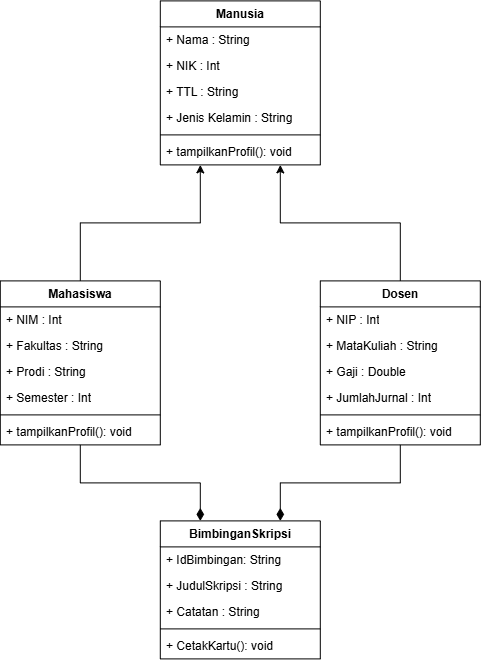

The diagram above was exported from draw.io. Its source (the exported page's mxGraphModel, read from the mxfile embedded in the PNG):
<mxGraphModel dx="645" dy="414" grid="1" gridSize="10" guides="1" tooltips="1" connect="1" arrows="1" fold="1" page="1" pageScale="1" pageWidth="1169" pageHeight="827" math="0" shadow="0">
  <root>
    <mxCell id="0" />
    <mxCell id="1" parent="0" />
    <mxCell id="J8I6QKtcsmCvsEEpPtD9-1" parent="1" style="swimlane;fontStyle=1;align=center;verticalAlign=top;childLayout=stackLayout;horizontal=1;startSize=26;horizontalStack=0;resizeParent=1;resizeParentMax=0;resizeLast=0;collapsible=1;marginBottom=0;whiteSpace=wrap;html=1;" value="Manusia" vertex="1">
      <mxGeometry height="164" width="160" x="320" y="40" as="geometry" />
    </mxCell>
    <mxCell id="J8I6QKtcsmCvsEEpPtD9-2" parent="J8I6QKtcsmCvsEEpPtD9-1" style="text;strokeColor=none;fillColor=none;align=left;verticalAlign=top;spacingLeft=4;spacingRight=4;overflow=hidden;rotatable=0;points=[[0,0.5],[1,0.5]];portConstraint=eastwest;whiteSpace=wrap;html=1;" value="+ Nama : String" vertex="1">
      <mxGeometry height="26" width="160" y="26" as="geometry" />
    </mxCell>
    <mxCell id="J8I6QKtcsmCvsEEpPtD9-17" parent="J8I6QKtcsmCvsEEpPtD9-1" style="text;strokeColor=none;fillColor=none;align=left;verticalAlign=top;spacingLeft=4;spacingRight=4;overflow=hidden;rotatable=0;points=[[0,0.5],[1,0.5]];portConstraint=eastwest;whiteSpace=wrap;html=1;" value="+ NIK : Int" vertex="1">
      <mxGeometry height="26" width="160" y="52" as="geometry" />
    </mxCell>
    <mxCell id="J8I6QKtcsmCvsEEpPtD9-19" parent="J8I6QKtcsmCvsEEpPtD9-1" style="text;strokeColor=none;fillColor=none;align=left;verticalAlign=top;spacingLeft=4;spacingRight=4;overflow=hidden;rotatable=0;points=[[0,0.5],[1,0.5]];portConstraint=eastwest;whiteSpace=wrap;html=1;" value="+ TTL : String" vertex="1">
      <mxGeometry height="26" width="160" y="78" as="geometry" />
    </mxCell>
    <mxCell id="J8I6QKtcsmCvsEEpPtD9-18" parent="J8I6QKtcsmCvsEEpPtD9-1" style="text;strokeColor=none;fillColor=none;align=left;verticalAlign=top;spacingLeft=4;spacingRight=4;overflow=hidden;rotatable=0;points=[[0,0.5],[1,0.5]];portConstraint=eastwest;whiteSpace=wrap;html=1;" value="+ Jenis Kelamin : String" vertex="1">
      <mxGeometry height="26" width="160" y="104" as="geometry" />
    </mxCell>
    <mxCell id="J8I6QKtcsmCvsEEpPtD9-3" parent="J8I6QKtcsmCvsEEpPtD9-1" style="line;strokeWidth=1;fillColor=none;align=left;verticalAlign=middle;spacingTop=-1;spacingLeft=3;spacingRight=3;rotatable=0;labelPosition=right;points=[];portConstraint=eastwest;strokeColor=inherit;" value="" vertex="1">
      <mxGeometry height="8" width="160" y="130" as="geometry" />
    </mxCell>
    <mxCell id="J8I6QKtcsmCvsEEpPtD9-4" parent="J8I6QKtcsmCvsEEpPtD9-1" style="text;strokeColor=none;fillColor=none;align=left;verticalAlign=top;spacingLeft=4;spacingRight=4;overflow=hidden;rotatable=0;points=[[0,0.5],[1,0.5]];portConstraint=eastwest;whiteSpace=wrap;html=1;" value="+ tampilkanProfil(): void" vertex="1">
      <mxGeometry height="26" width="160" y="138" as="geometry" />
    </mxCell>
    <mxCell id="nlZ5oGpv3K5TumkidiL2-1" edge="1" parent="1" source="J8I6QKtcsmCvsEEpPtD9-5" style="edgeStyle=orthogonalEdgeStyle;rounded=0;orthogonalLoop=1;jettySize=auto;html=1;entryX=0.25;entryY=1;entryDx=0;entryDy=0;" target="J8I6QKtcsmCvsEEpPtD9-1">
      <mxGeometry relative="1" as="geometry" />
    </mxCell>
    <mxCell id="nlZ5oGpv3K5TumkidiL2-4" edge="1" parent="1" source="J8I6QKtcsmCvsEEpPtD9-5" style="edgeStyle=orthogonalEdgeStyle;rounded=0;orthogonalLoop=1;jettySize=auto;html=1;entryX=0.25;entryY=0;entryDx=0;entryDy=0;endArrow=diamondThin;endFill=1;endSize=10;" target="J8I6QKtcsmCvsEEpPtD9-13">
      <mxGeometry relative="1" as="geometry" />
    </mxCell>
    <mxCell id="J8I6QKtcsmCvsEEpPtD9-5" parent="1" style="swimlane;fontStyle=1;align=center;verticalAlign=top;childLayout=stackLayout;horizontal=1;startSize=26;horizontalStack=0;resizeParent=1;resizeParentMax=0;resizeLast=0;collapsible=1;marginBottom=0;whiteSpace=wrap;html=1;" value="Mahasiswa" vertex="1">
      <mxGeometry height="164" width="160" x="160" y="320" as="geometry" />
    </mxCell>
    <mxCell id="J8I6QKtcsmCvsEEpPtD9-6" parent="J8I6QKtcsmCvsEEpPtD9-5" style="text;strokeColor=none;fillColor=none;align=left;verticalAlign=top;spacingLeft=4;spacingRight=4;overflow=hidden;rotatable=0;points=[[0,0.5],[1,0.5]];portConstraint=eastwest;whiteSpace=wrap;html=1;" value="+ NIM : Int" vertex="1">
      <mxGeometry height="26" width="160" y="26" as="geometry" />
    </mxCell>
    <mxCell id="J8I6QKtcsmCvsEEpPtD9-20" parent="J8I6QKtcsmCvsEEpPtD9-5" style="text;strokeColor=none;fillColor=none;align=left;verticalAlign=top;spacingLeft=4;spacingRight=4;overflow=hidden;rotatable=0;points=[[0,0.5],[1,0.5]];portConstraint=eastwest;whiteSpace=wrap;html=1;" value="+ Fakultas : String" vertex="1">
      <mxGeometry height="26" width="160" y="52" as="geometry" />
    </mxCell>
    <mxCell id="J8I6QKtcsmCvsEEpPtD9-22" parent="J8I6QKtcsmCvsEEpPtD9-5" style="text;strokeColor=none;fillColor=none;align=left;verticalAlign=top;spacingLeft=4;spacingRight=4;overflow=hidden;rotatable=0;points=[[0,0.5],[1,0.5]];portConstraint=eastwest;whiteSpace=wrap;html=1;" value="+ Prodi : String" vertex="1">
      <mxGeometry height="26" width="160" y="78" as="geometry" />
    </mxCell>
    <mxCell id="J8I6QKtcsmCvsEEpPtD9-21" parent="J8I6QKtcsmCvsEEpPtD9-5" style="text;strokeColor=none;fillColor=none;align=left;verticalAlign=top;spacingLeft=4;spacingRight=4;overflow=hidden;rotatable=0;points=[[0,0.5],[1,0.5]];portConstraint=eastwest;whiteSpace=wrap;html=1;" value="+ Semester : Int" vertex="1">
      <mxGeometry height="26" width="160" y="104" as="geometry" />
    </mxCell>
    <mxCell id="J8I6QKtcsmCvsEEpPtD9-7" parent="J8I6QKtcsmCvsEEpPtD9-5" style="line;strokeWidth=1;fillColor=none;align=left;verticalAlign=middle;spacingTop=-1;spacingLeft=3;spacingRight=3;rotatable=0;labelPosition=right;points=[];portConstraint=eastwest;strokeColor=inherit;" value="" vertex="1">
      <mxGeometry height="8" width="160" y="130" as="geometry" />
    </mxCell>
    <mxCell id="J8I6QKtcsmCvsEEpPtD9-8" parent="J8I6QKtcsmCvsEEpPtD9-5" style="text;strokeColor=none;fillColor=none;align=left;verticalAlign=top;spacingLeft=4;spacingRight=4;overflow=hidden;rotatable=0;points=[[0,0.5],[1,0.5]];portConstraint=eastwest;whiteSpace=wrap;html=1;" value="+ tampilkanProfil(): void" vertex="1">
      <mxGeometry height="26" width="160" y="138" as="geometry" />
    </mxCell>
    <mxCell id="nlZ5oGpv3K5TumkidiL2-2" edge="1" parent="1" source="J8I6QKtcsmCvsEEpPtD9-9" style="edgeStyle=orthogonalEdgeStyle;rounded=0;orthogonalLoop=1;jettySize=auto;html=1;entryX=0.75;entryY=1;entryDx=0;entryDy=0;" target="J8I6QKtcsmCvsEEpPtD9-1">
      <mxGeometry relative="1" as="geometry" />
    </mxCell>
    <mxCell id="nlZ5oGpv3K5TumkidiL2-3" edge="1" parent="1" source="J8I6QKtcsmCvsEEpPtD9-9" style="edgeStyle=orthogonalEdgeStyle;rounded=0;orthogonalLoop=1;jettySize=auto;html=1;entryX=0.75;entryY=0;entryDx=0;entryDy=0;endArrow=diamondThin;endFill=1;endSize=10;" target="J8I6QKtcsmCvsEEpPtD9-13">
      <mxGeometry relative="1" as="geometry" />
    </mxCell>
    <mxCell id="J8I6QKtcsmCvsEEpPtD9-9" parent="1" style="swimlane;fontStyle=1;align=center;verticalAlign=top;childLayout=stackLayout;horizontal=1;startSize=26;horizontalStack=0;resizeParent=1;resizeParentMax=0;resizeLast=0;collapsible=1;marginBottom=0;whiteSpace=wrap;html=1;" value="Dosen" vertex="1">
      <mxGeometry height="164" width="160" x="480" y="320" as="geometry" />
    </mxCell>
    <mxCell id="J8I6QKtcsmCvsEEpPtD9-10" parent="J8I6QKtcsmCvsEEpPtD9-9" style="text;strokeColor=none;fillColor=none;align=left;verticalAlign=top;spacingLeft=4;spacingRight=4;overflow=hidden;rotatable=0;points=[[0,0.5],[1,0.5]];portConstraint=eastwest;whiteSpace=wrap;html=1;" value="+ NIP : Int" vertex="1">
      <mxGeometry height="26" width="160" y="26" as="geometry" />
    </mxCell>
    <mxCell id="J8I6QKtcsmCvsEEpPtD9-24" parent="J8I6QKtcsmCvsEEpPtD9-9" style="text;strokeColor=none;fillColor=none;align=left;verticalAlign=top;spacingLeft=4;spacingRight=4;overflow=hidden;rotatable=0;points=[[0,0.5],[1,0.5]];portConstraint=eastwest;whiteSpace=wrap;html=1;" value="+ MataKuliah : String" vertex="1">
      <mxGeometry height="26" width="160" y="52" as="geometry" />
    </mxCell>
    <mxCell id="J8I6QKtcsmCvsEEpPtD9-23" parent="J8I6QKtcsmCvsEEpPtD9-9" style="text;strokeColor=none;fillColor=none;align=left;verticalAlign=top;spacingLeft=4;spacingRight=4;overflow=hidden;rotatable=0;points=[[0,0.5],[1,0.5]];portConstraint=eastwest;whiteSpace=wrap;html=1;" value="+ Gaji : Double" vertex="1">
      <mxGeometry height="26" width="160" y="78" as="geometry" />
    </mxCell>
    <mxCell id="J8I6QKtcsmCvsEEpPtD9-25" parent="J8I6QKtcsmCvsEEpPtD9-9" style="text;strokeColor=none;fillColor=none;align=left;verticalAlign=top;spacingLeft=4;spacingRight=4;overflow=hidden;rotatable=0;points=[[0,0.5],[1,0.5]];portConstraint=eastwest;whiteSpace=wrap;html=1;" value="+ JumlahJurnal : Int" vertex="1">
      <mxGeometry height="26" width="160" y="104" as="geometry" />
    </mxCell>
    <mxCell id="J8I6QKtcsmCvsEEpPtD9-11" parent="J8I6QKtcsmCvsEEpPtD9-9" style="line;strokeWidth=1;fillColor=none;align=left;verticalAlign=middle;spacingTop=-1;spacingLeft=3;spacingRight=3;rotatable=0;labelPosition=right;points=[];portConstraint=eastwest;strokeColor=inherit;" value="" vertex="1">
      <mxGeometry height="8" width="160" y="130" as="geometry" />
    </mxCell>
    <mxCell id="J8I6QKtcsmCvsEEpPtD9-12" parent="J8I6QKtcsmCvsEEpPtD9-9" style="text;strokeColor=none;fillColor=none;align=left;verticalAlign=top;spacingLeft=4;spacingRight=4;overflow=hidden;rotatable=0;points=[[0,0.5],[1,0.5]];portConstraint=eastwest;whiteSpace=wrap;html=1;" value="+ tampilkanProfil(): void" vertex="1">
      <mxGeometry height="26" width="160" y="138" as="geometry" />
    </mxCell>
    <mxCell id="J8I6QKtcsmCvsEEpPtD9-13" parent="1" style="swimlane;fontStyle=1;align=center;verticalAlign=top;childLayout=stackLayout;horizontal=1;startSize=26;horizontalStack=0;resizeParent=1;resizeParentMax=0;resizeLast=0;collapsible=1;marginBottom=0;whiteSpace=wrap;html=1;" value="BimbinganSkripsi" vertex="1">
      <mxGeometry height="138" width="160" x="320" y="560" as="geometry" />
    </mxCell>
    <mxCell id="J8I6QKtcsmCvsEEpPtD9-14" parent="J8I6QKtcsmCvsEEpPtD9-13" style="text;strokeColor=none;fillColor=none;align=left;verticalAlign=top;spacingLeft=4;spacingRight=4;overflow=hidden;rotatable=0;points=[[0,0.5],[1,0.5]];portConstraint=eastwest;whiteSpace=wrap;html=1;" value="+ IdBimbingan: String" vertex="1">
      <mxGeometry height="26" width="160" y="26" as="geometry" />
    </mxCell>
    <mxCell id="J8I6QKtcsmCvsEEpPtD9-28" parent="J8I6QKtcsmCvsEEpPtD9-13" style="text;strokeColor=none;fillColor=none;align=left;verticalAlign=top;spacingLeft=4;spacingRight=4;overflow=hidden;rotatable=0;points=[[0,0.5],[1,0.5]];portConstraint=eastwest;whiteSpace=wrap;html=1;" value="+ JudulSkripsi : String" vertex="1">
      <mxGeometry height="26" width="160" y="52" as="geometry" />
    </mxCell>
    <mxCell id="J8I6QKtcsmCvsEEpPtD9-27" parent="J8I6QKtcsmCvsEEpPtD9-13" style="text;strokeColor=none;fillColor=none;align=left;verticalAlign=top;spacingLeft=4;spacingRight=4;overflow=hidden;rotatable=0;points=[[0,0.5],[1,0.5]];portConstraint=eastwest;whiteSpace=wrap;html=1;" value="+ Catatan : String" vertex="1">
      <mxGeometry height="26" width="160" y="78" as="geometry" />
    </mxCell>
    <mxCell id="J8I6QKtcsmCvsEEpPtD9-15" parent="J8I6QKtcsmCvsEEpPtD9-13" style="line;strokeWidth=1;fillColor=none;align=left;verticalAlign=middle;spacingTop=-1;spacingLeft=3;spacingRight=3;rotatable=0;labelPosition=right;points=[];portConstraint=eastwest;strokeColor=inherit;" value="" vertex="1">
      <mxGeometry height="8" width="160" y="104" as="geometry" />
    </mxCell>
    <mxCell id="J8I6QKtcsmCvsEEpPtD9-16" parent="J8I6QKtcsmCvsEEpPtD9-13" style="text;strokeColor=none;fillColor=none;align=left;verticalAlign=top;spacingLeft=4;spacingRight=4;overflow=hidden;rotatable=0;points=[[0,0.5],[1,0.5]];portConstraint=eastwest;whiteSpace=wrap;html=1;" value="+ CetakKartu(): void" vertex="1">
      <mxGeometry height="26" width="160" y="112" as="geometry" />
    </mxCell>
  </root>
</mxGraphModel>